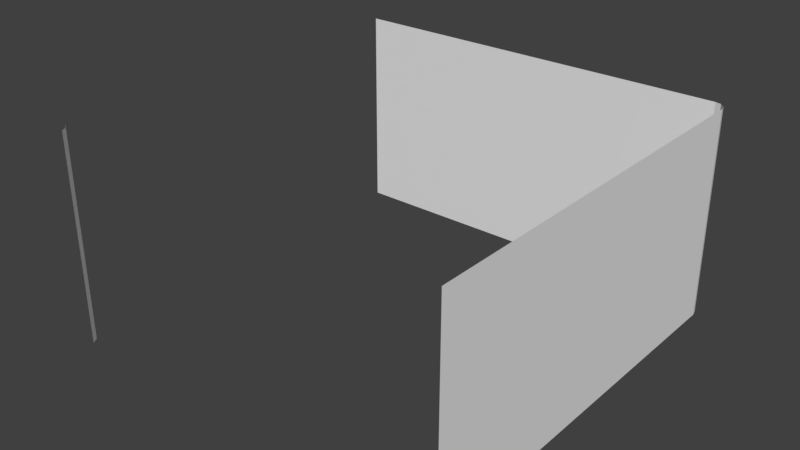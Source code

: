 # Source: WP_Base4.blend  (saved by Blender 2.79.0; exported with 4.5.12 LTS)
import bpy
from mathutils import Matrix  # noqa: F401  (used for matrix-valued properties, if any)

bpy.ops.wm.read_factory_settings(use_empty=True)
scene = bpy.context.scene
scene.name = 'Scene'

# ---- collections
col_collection_1 = bpy.data.collections.new('Collection 1'); scene.collection.children.link(col_collection_1)

# ---- materials (node trees are filled in below, after node groups)
mat_wp_base4 = bpy.data.materials.new('WP_Base4')
mat_wp_base4.alpha_threshold = 0.0
mat_wp_base4.use_transparent_shadow = False
mat_wp_base4.roughness = 0.5
mat_wp_base4.line_color = (0.0, 0.0, 0.0, 1.0)

# ---- material node trees

# ---- world
world_world = bpy.data.worlds.new('World'); scene.world = world_world
world_world.color = (0.05088, 0.05088, 0.05088)
world_world.use_sun_shadow = False
world_world.sun_shadow_jitter_overblur = 0.0
world_world.cycles.sampling_method = 'MANUAL'

# ---- meshes
me_wp_base4 = bpy.data.meshes.new('WP_Base4')
me_wp_base4.from_pydata([(-1.0, -0.9535, 1.0), (-0.9535, -1.0, 1.0), (-0.9707, -0.9707, 1.0), (-1.0, -0.9535, 0.0), (-0.9535, -1.0, 0.0), (-0.9707, -0.9707, 5.96e-08), (0.8951, 0.9535, 0.0), (0.9535, 0.8951, 3.553e-15), (0.9243, 0.9457, 0.0), (0.9457, 0.9243, 0.0), (0.9535, -1.0, 0.0), (-1.0, 0.9535, 5.329e-15), (0.9535, 0.8951, 1.0), (0.8951, 0.9535, 1.0), (0.9457, 0.9243, 1.0), (0.9243, 0.9457, 1.0), (0.9535, -1.0, 1.0), (-1.0, 0.9535, 1.0)], [], [(2, 0, 3, 5), (1, 2, 5, 4), (12, 16, 10, 7), (6, 13, 15, 8), (8, 15, 14, 9), (9, 14, 12, 7), (13, 6, 11, 17)])
me_wp_base4.polygons.foreach_set('material_index', [0, 0, 1, 1, 1, 1, 1])
_uv = me_wp_base4.uv_layers.new(name='UVMap')
_uv.uv.foreach_set('vector', [0.9795, 0.9997, 0.9625, 0.9997, 0.9625, 0.5001, 0.9795, 0.5001, 0.9964, 0.9997, 0.9795, 0.9997, 0.9795, 0.5001, 0.9964, 0.5001, 0.947, 0.9998, 0.0001522, 0.9997, 0.0002157, 0.5001, 0.9471, 0.5002, 0.947, 0.4998, 0.947, 0.0001561, 0.9621, 0.0001562, 0.9621, 0.4998, 0.9621, 0.4998, 0.9621, 0.0001562, 0.9772, 0.0001562, 0.9772, 0.4998, 0.9622, 0.5002, 0.9621, 0.9998, 0.947, 0.9998, 0.9471, 0.5002, 0.947, 0.0001561, 0.947, 0.4998, 0.0001522, 0.4998, 0.0001541, 0.0001522])
me_wp_base4.materials.append(mat_wp_base4)
me_wp_base4.materials.append(None)
me_wp_base4.use_remesh_preserve_volume = False
me_wp_base4.use_remesh_preserve_attributes = False
me_wp_base4.use_mirror_vertex_groups = False
me_wp_base4.update()

# ---- objects
ob_wp_base4 = bpy.data.objects.new('WP_Base4', me_wp_base4)

# ---- transforms, parenting, visibility, modifiers, constraints
ob_wp_base4.location = (5.96e-08, 0.0, 0.0)
ob_wp_base4.lock_rotations_4d = False
ob_wp_base4.empty_display_type = 'ARROWS'
ob_wp_base4.lineart.crease_threshold = 0.0

# ---- collection membership
col_collection_1.objects.link(ob_wp_base4)

# ---- scene / render settings (as saved in the file)
scene.frame_start = 1; scene.frame_end = 250; scene.frame_set(3)
scene.render.engine = 'BLENDER_EEVEE_NEXT'
scene.render.resolution_percentage = 50
scene.render.dither_intensity = 0.0
scene.cycles.use_denoising = False
scene.cycles.samples = 128
scene.cycles.sampling_pattern = 'TABULATED_SOBOL'
scene.cycles.use_adaptive_sampling = False
scene.cycles.use_light_tree = False
scene.cycles.blur_glossy = 0.0
scene.cycles.sample_clamp_indirect = 0.0
scene.view_settings.view_transform = 'Standard'
bpy.context.view_layer.update()

# ---- added for rendering (the .blend has no active camera and no usable light): camera, sun
cam_auto = bpy.data.cameras.new('AutoCamera')
cam_auto.lens = 50.0
cam_auto.sensor_width = 36.0
cam_auto.clip_end = 1000.0
ob_auto_camera = bpy.data.objects.new('AutoCamera', cam_auto)
scene.collection.objects.link(ob_auto_camera)
ob_auto_camera.location = (2.69521, -3.28535, 2.67475)
ob_auto_camera.rotation_euler = (1.09748, -7.21219e-08, 0.694738)
scene.camera = ob_auto_camera
light_auto_sun = bpy.data.lights.new('AutoSun', 'SUN')
light_auto_sun.energy = 3.0
light_auto_sun.angle = 0.0523599
ob_auto_sun = bpy.data.objects.new('AutoSun', light_auto_sun)
scene.collection.objects.link(ob_auto_sun)
ob_auto_sun.rotation_euler = (0.872665, 0.174533, 0.523599)
bpy.context.view_layer.update()
